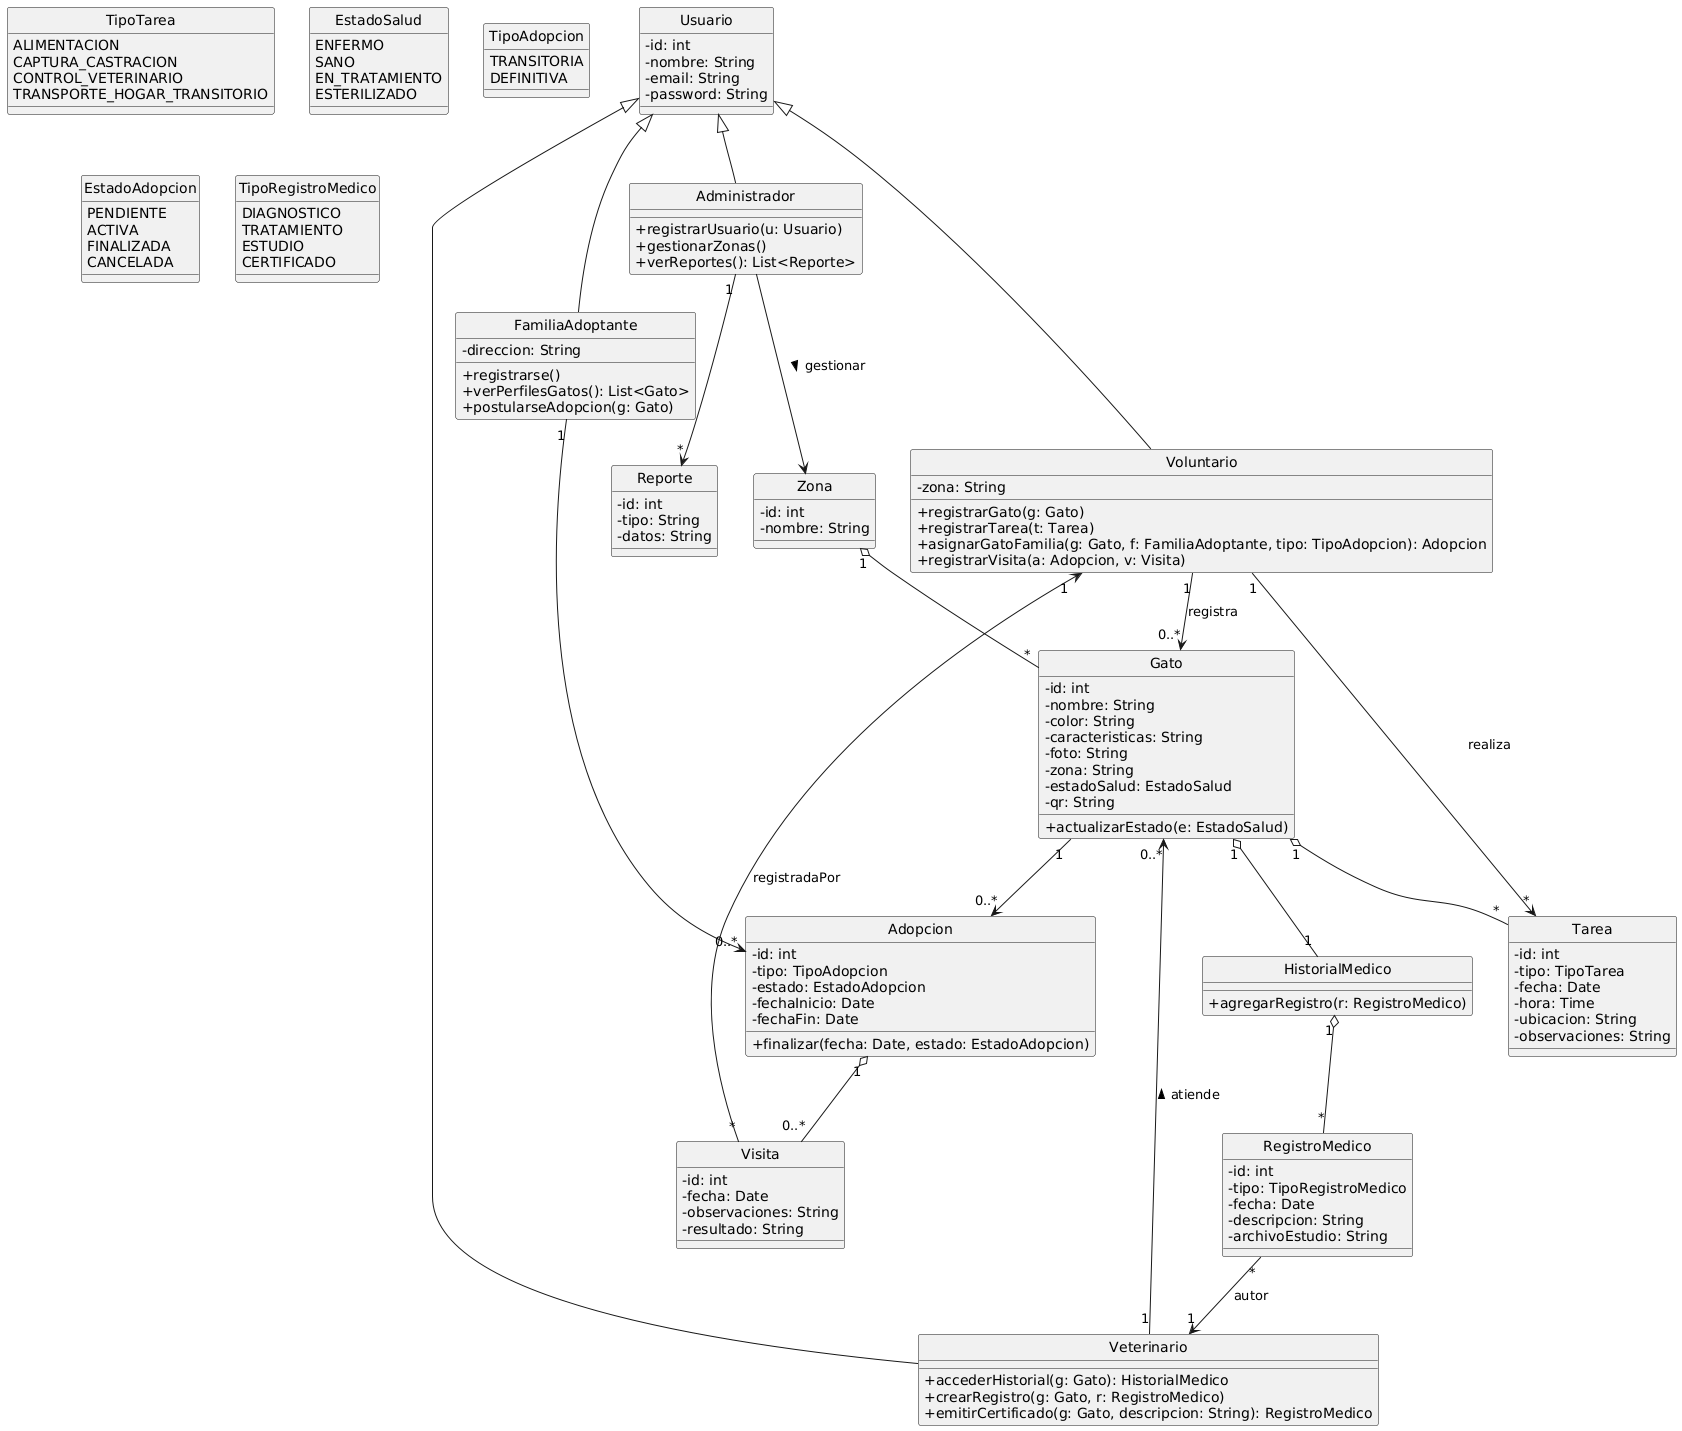

The diagram above was rendered by PlantUML. Its source (embedded in the PNG):
@startuml
' ==========================
' CONFIG
' ==========================
hide circle
skinparam classAttributeIconSize 0

' ==========================
' ENUMERACIONES
' ==========================
enum TipoTarea {
  ALIMENTACION
  CAPTURA_CASTRACION
  CONTROL_VETERINARIO
  TRANSPORTE_HOGAR_TRANSITORIO
}

enum EstadoSalud {
  ENFERMO
  SANO
  EN_TRATAMIENTO
  ESTERILIZADO
}

enum TipoAdopcion {
  TRANSITORIA
  DEFINITIVA
}

enum EstadoAdopcion {
  PENDIENTE
  ACTIVA
  FINALIZADA
  CANCELADA
}

enum TipoRegistroMedico {
  DIAGNOSTICO
  TRATAMIENTO
  ESTUDIO
  CERTIFICADO
}

' ==========================
' CLASES BASE (ROLES)
' ==========================
class Usuario {
  - id: int
  - nombre: String
  - email: String
  - password: String
}

class Voluntario {
  - zona: String
  + registrarGato(g: Gato)
  + registrarTarea(t: Tarea)
  + asignarGatoFamilia(g: Gato, f: FamiliaAdoptante, tipo: TipoAdopcion): Adopcion
  + registrarVisita(a: Adopcion, v: Visita)
}

class Veterinario {
  + accederHistorial(g: Gato): HistorialMedico
  + crearRegistro(g: Gato, r: RegistroMedico)
  + emitirCertificado(g: Gato, descripcion: String): RegistroMedico
}

class Administrador {
  + registrarUsuario(u: Usuario)
  + gestionarZonas()
  + verReportes(): List<Reporte>
}

class FamiliaAdoptante {
  - direccion: String
  + registrarse()
  + verPerfilesGatos(): List<Gato>
  + postularseAdopcion(g: Gato)
}

Usuario <|-- Voluntario
Usuario <|-- Veterinario
Usuario <|-- Administrador
Usuario <|-- FamiliaAdoptante

' ==========================
' CLASES DEL DOMINIO
' ==========================
class Gato {
  - id: int
  - nombre: String
  - color: String
  - caracteristicas: String
  - foto: String
  - zona: String
  - estadoSalud: EstadoSalud
  - qr: String
  + actualizarEstado(e: EstadoSalud)
}

class Tarea {
  - id: int
  - tipo: TipoTarea
  - fecha: Date
  - hora: Time
  - ubicacion: String
  - observaciones: String
}

class HistorialMedico {
  + agregarRegistro(r: RegistroMedico)
}

class RegistroMedico {
  - id: int
  - tipo: TipoRegistroMedico
  - fecha: Date
  - descripcion: String
  - archivoEstudio: String
}

class Adopcion {
  - id: int
  - tipo: TipoAdopcion
  - estado: EstadoAdopcion
  - fechaInicio: Date
  - fechaFin: Date
  + finalizar(fecha: Date, estado: EstadoAdopcion)
}

class Visita {
  - id: int
  - fecha: Date
  - observaciones: String
  - resultado: String
}

class Zona {
  - id: int
  - nombre: String
}

class Reporte {
  - id: int
  - tipo: String
  - datos: String
}

' ==========================
' RELACIONES
' ==========================
' Gato y tareas/historial
Gato "1" o-- "*" Tarea
Gato "1" o-- "1" HistorialMedico
HistorialMedico "1" o-- "*" RegistroMedico
RegistroMedico "*" --> "1" Veterinario : autor

' Adopciones y visitas
Gato "1" --> "0..*" Adopcion
FamiliaAdoptante "1" --> "0..*" Adopcion
Adopcion "1" o-- "0..*" Visita
Visita "*" --> "1" Voluntario : registradaPor

' Roles operativos
Voluntario "1" --> "*" Tarea : realiza
Voluntario "1" --> "0..*" Gato : registra
Veterinario "1" --> "0..*" Gato : atiende >

' Zonas y reportes
Zona "1" o-- "*" Gato
Administrador --> Zona : gestionar >
Administrador "1" --> "*" Reporte
@enduml